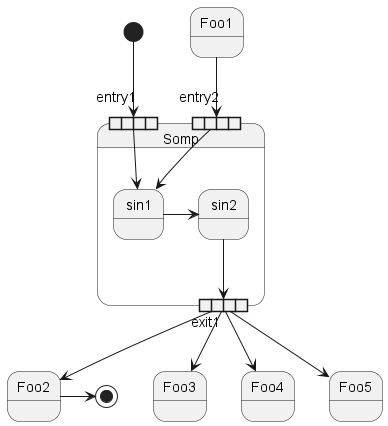

The diagram above was rendered by PlantUML. Its source (embedded in the PNG):
@startuml

' left to right direction

state Somp {
    state entry1 <<expansionInput>>
    state entry2 <<expansionInput>>
    state sin1
    state sin2
    state exit1 <<expansionOutput>>
    entry1 --> sin1
    entry2 --> sin1
    sin1 -> sin2
    sin2 --> exit1
}

[*] --> entry1
Foo1 --> entry2
exit1 --> Foo2
exit1 --> Foo3
exit1 --> Foo4
exit1 --> Foo5
Foo2 -> [*]

@enduml